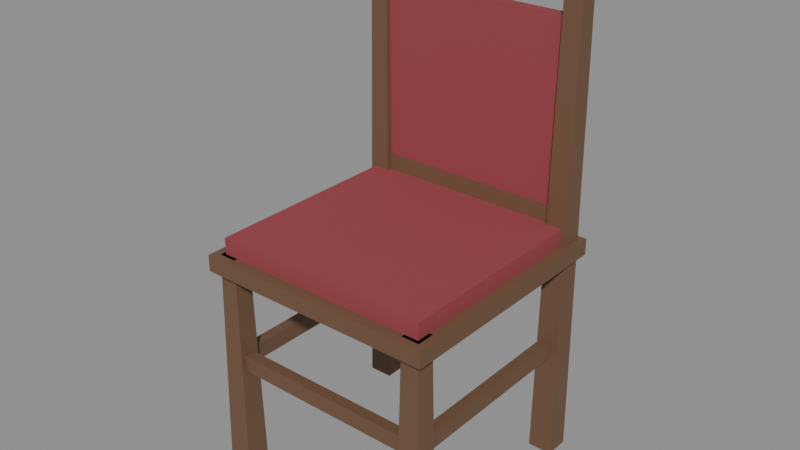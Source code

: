 # Source: chair.blend  (saved by Blender 5.2.44; exported with 4.5.12 LTS)
import bpy
from mathutils import Matrix  # noqa: F401  (used for matrix-valued properties, if any)

bpy.ops.wm.read_factory_settings(use_empty=True)
scene = bpy.context.scene
scene.name = 'Scene'

# ---- collections
col_chair = bpy.data.collections.new('Chair'); scene.collection.children.link(col_chair)

# ---- materials (node trees are filled in below, after node groups)
mat_wood_dark = bpy.data.materials.new('Wood_Dark')
mat_wood_dark.diffuse_color = (0.16, 0.085, 0.045, 1.0)
mat_upholstery = bpy.data.materials.new('Upholstery')
mat_upholstery.diffuse_color = (0.3, 0.05, 0.06, 1.0)

# ---- material node trees
mat_wood_dark.use_nodes = True; mat_wood_dark.node_tree.nodes.clear()
_N = mat_wood_dark.node_tree.nodes; _L = mat_wood_dark.node_tree.links
n0 = _N.new('ShaderNodeBsdfPrincipled'); n0.name = 'Principled BSDF'; n0.location = (-200, 100)
n0.inputs[0].default_value = (0.16, 0.085, 0.045, 1.0)
n0.inputs[2].default_value = 0.65
n0.inputs[10].default_value = 0.005
n1 = _N.new('ShaderNodeOutputMaterial'); n1.name = 'Material Output'; n1.location = (200, 100)
_L.new(n0.outputs[0], n1.inputs[0])
n1.is_active_output = True
mat_upholstery.use_nodes = True; mat_upholstery.node_tree.nodes.clear()
_N = mat_upholstery.node_tree.nodes; _L = mat_upholstery.node_tree.links
n0 = _N.new('ShaderNodeBsdfPrincipled'); n0.name = 'Principled BSDF'; n0.location = (-200, 100)
n0.inputs[0].default_value = (0.3, 0.05, 0.06, 1.0)
n0.inputs[2].default_value = 0.9
n0.inputs[10].default_value = 0.005
n1 = _N.new('ShaderNodeOutputMaterial'); n1.name = 'Material Output'; n1.location = (200, 100)
_L.new(n0.outputs[0], n1.inputs[0])
n1.is_active_output = True

# ---- meshes
me_chair = bpy.data.meshes.new('Chair')
me_chair.from_pydata([(-0.2125, -0.2125, 0.0), (-0.1675, -0.2125, 0.0), (-0.1675, -0.1675, 0.0), (-0.2125, -0.1675, 0.0), (-0.206, -0.206, 0.42), (-0.174, -0.206, 0.42), (-0.174, -0.174, 0.42), (-0.206, -0.174, 0.42), (-0.2125, 0.1675, 0.0), (-0.1675, 0.1675, 0.0), (-0.1675, 0.2125, 0.0), (-0.2125, 0.2125, 0.0), (-0.206, 0.174, 0.92), (-0.174, 0.174, 0.92), (-0.174, 0.206, 0.92), (-0.206, 0.206, 0.92), (0.1675, -0.2125, 0.0), (0.2125, -0.2125, 0.0), (0.2125, -0.1675, 0.0), (0.1675, -0.1675, 0.0), (0.174, -0.206, 0.42), (0.206, -0.206, 0.42), (0.206, -0.174, 0.42), (0.174, -0.174, 0.42), (0.1675, 0.1675, 0.0), (0.2125, 0.1675, 0.0), (0.2125, 0.2125, 0.0), (0.1675, 0.2125, 0.0), (0.174, 0.174, 0.92), (0.206, 0.174, 0.92), (0.206, 0.206, 0.92), (0.174, 0.206, 0.92), (-0.2, -0.18, 0.205), (-0.18, -0.18, 0.205), (-0.18, 0.18, 0.205), (-0.2, 0.18, 0.205), (-0.2, -0.18, 0.235), (-0.18, -0.18, 0.235), (-0.18, 0.18, 0.235), (-0.2, 0.18, 0.235), (0.18, -0.18, 0.205), (0.2, -0.18, 0.205), (0.2, 0.18, 0.205), (0.18, 0.18, 0.205), (0.18, -0.18, 0.235), (0.2, -0.18, 0.235), (0.2, 0.18, 0.235), (0.18, 0.18, 0.235), (-0.18, -0.2, 0.205), (0.18, -0.2, 0.205), (0.18, -0.18, 0.205), (-0.18, -0.18, 0.205), (-0.18, -0.2, 0.235), (0.18, -0.2, 0.235), (0.18, -0.18, 0.235), (-0.18, -0.18, 0.235), (-0.22, -0.22, 0.39), (0.22, -0.22, 0.39), (0.22, 0.22, 0.39), (-0.22, 0.22, 0.39), (-0.22, -0.22, 0.42), (0.22, -0.22, 0.42), (0.22, 0.22, 0.42), (-0.22, 0.22, 0.42), (-0.2, -0.2, 0.42), (0.2, -0.2, 0.42), (0.2, 0.2, 0.42), (-0.2, 0.2, 0.42), (-0.2, -0.2, 0.45), (0.2, -0.2, 0.45), (0.2, 0.2, 0.45), (-0.2, 0.2, 0.45), (-0.2, 0.1775, 0.865), (0.2, 0.1775, 0.865), (0.2, 0.2025, 0.865), (-0.2, 0.2025, 0.865), (-0.2, 0.1775, 0.915), (0.2, 0.1775, 0.915), (0.2, 0.2025, 0.915), (-0.2, 0.2025, 0.915), (-0.18, 0.18, 0.48), (0.18, 0.18, 0.48), (0.18, 0.2, 0.48), (-0.18, 0.2, 0.48), (-0.18, 0.18, 0.8), (0.18, 0.18, 0.8), (0.18, 0.2, 0.8), (-0.18, 0.2, 0.8), (-0.2, 0.1775, 0.44), (0.2, 0.1775, 0.44), (0.2, 0.2025, 0.44), (-0.2, 0.2025, 0.44), (-0.2, 0.1775, 0.48), (0.2, 0.1775, 0.48), (0.2, 0.2025, 0.48), (-0.2, 0.2025, 0.48)], [], [(0, 3, 2, 1), (4, 5, 6, 7), (0, 1, 5, 4), (1, 2, 6, 5), (2, 3, 7, 6), (3, 0, 4, 7), (8, 11, 10, 9), (12, 13, 14, 15), (8, 9, 13, 12), (9, 10, 14, 13), (10, 11, 15, 14), (11, 8, 12, 15), (16, 19, 18, 17), (20, 21, 22, 23), (16, 17, 21, 20), (17, 18, 22, 21), (18, 19, 23, 22), (19, 16, 20, 23), (24, 27, 26, 25), (28, 29, 30, 31), (24, 25, 29, 28), (25, 26, 30, 29), (26, 27, 31, 30), (27, 24, 28, 31), (32, 35, 34, 33), (36, 37, 38, 39), (32, 33, 37, 36), (33, 34, 38, 37), (34, 35, 39, 38), (35, 32, 36, 39), (40, 43, 42, 41), (44, 45, 46, 47), (40, 41, 45, 44), (41, 42, 46, 45), (42, 43, 47, 46), (43, 40, 44, 47), (48, 51, 50, 49), (52, 53, 54, 55), (48, 49, 53, 52), (49, 50, 54, 53), (50, 51, 55, 54), (51, 48, 52, 55), (56, 59, 58, 57), (60, 61, 62, 63), (56, 57, 61, 60), (57, 58, 62, 61), (58, 59, 63, 62), (59, 56, 60, 63), (64, 67, 66, 65), (68, 69, 70, 71), (64, 65, 69, 68), (65, 66, 70, 69), (66, 67, 71, 70), (67, 64, 68, 71), (72, 75, 74, 73), (76, 77, 78, 79), (72, 73, 77, 76), (73, 74, 78, 77), (74, 75, 79, 78), (75, 72, 76, 79), (80, 83, 82, 81), (84, 85, 86, 87), (80, 81, 85, 84), (81, 82, 86, 85), (82, 83, 87, 86), (83, 80, 84, 87), (88, 91, 90, 89), (92, 93, 94, 95), (88, 89, 93, 92), (89, 90, 94, 93), (90, 91, 95, 94), (91, 88, 92, 95)])
me_chair.polygons.foreach_set('material_index', [0, 0, 0, 0, 0, 0, 0, 0, 0, 0, 0, 0, 0, 0, 0, 0, 0, 0, 0, 0, 0, 0, 0, 0, 0, 0, 0, 0, 0, 0, 0, 0, 0, 0, 0, 0, 0, 0, 0, 0, 0, 0, 0, 0, 0, 0, 0, 0, 1, 1, 1, 1, 1, 1, 0, 0, 0, 0, 0, 0, 1, 1, 1, 1, 1, 1, 0, 0, 0, 0, 0, 0])
me_chair.materials.append(mat_wood_dark)
me_chair.materials.append(mat_upholstery)
me_chair.update()

# ---- objects
ob_chair = bpy.data.objects.new('Chair', me_chair)

# ---- transforms, parenting, visibility, modifiers, constraints
ob_chair.location = (0.0, 0.0, 0.0)

# ---- collection membership
col_chair.objects.link(ob_chair)

# ---- scene / render settings (as saved in the file)
scene.frame_start = 1; scene.frame_end = 250; scene.frame_set(1)
scene.render.engine = 'BLENDER_EEVEE_NEXT'
scene.render.bake_bias = 0.0
scene.render.bake_samples = 0
scene.render.compositor_device = 'GPU'
scene.eevee.use_volume_custom_range = False
scene.eevee.fast_gi_thickness_near = 0.1
scene.eevee.fast_gi_thickness_far = 0.0
scene.eevee.ray_tracing_options.screen_trace_thickness = 0.1
bpy.context.view_layer.update()

# ---- added for rendering (the .blend has no active camera and no usable light): camera, sun + grey world if the file has none
cam_auto = bpy.data.cameras.new('AutoCamera')
cam_auto.lens = 50.0
cam_auto.sensor_width = 36.0
cam_auto.clip_end = 1000.0
ob_auto_camera = bpy.data.objects.new('AutoCamera', cam_auto)
scene.collection.objects.link(ob_auto_camera)
ob_auto_camera.location = (1.02762, -1.23315, 1.2821)
ob_auto_camera.rotation_euler = (1.09748, -7.21219e-08, 0.694738)
scene.camera = ob_auto_camera
light_auto_sun = bpy.data.lights.new('AutoSun', 'SUN')
light_auto_sun.energy = 3.0
light_auto_sun.angle = 0.0523599
ob_auto_sun = bpy.data.objects.new('AutoSun', light_auto_sun)
scene.collection.objects.link(ob_auto_sun)
ob_auto_sun.rotation_euler = (0.872665, 0.174533, 0.523599)
if scene.world is None:
    world_auto = bpy.data.worlds.new('AutoWorld')
    world_auto.color = (0.3, 0.3, 0.3)
    scene.world = world_auto
bpy.context.view_layer.update()
